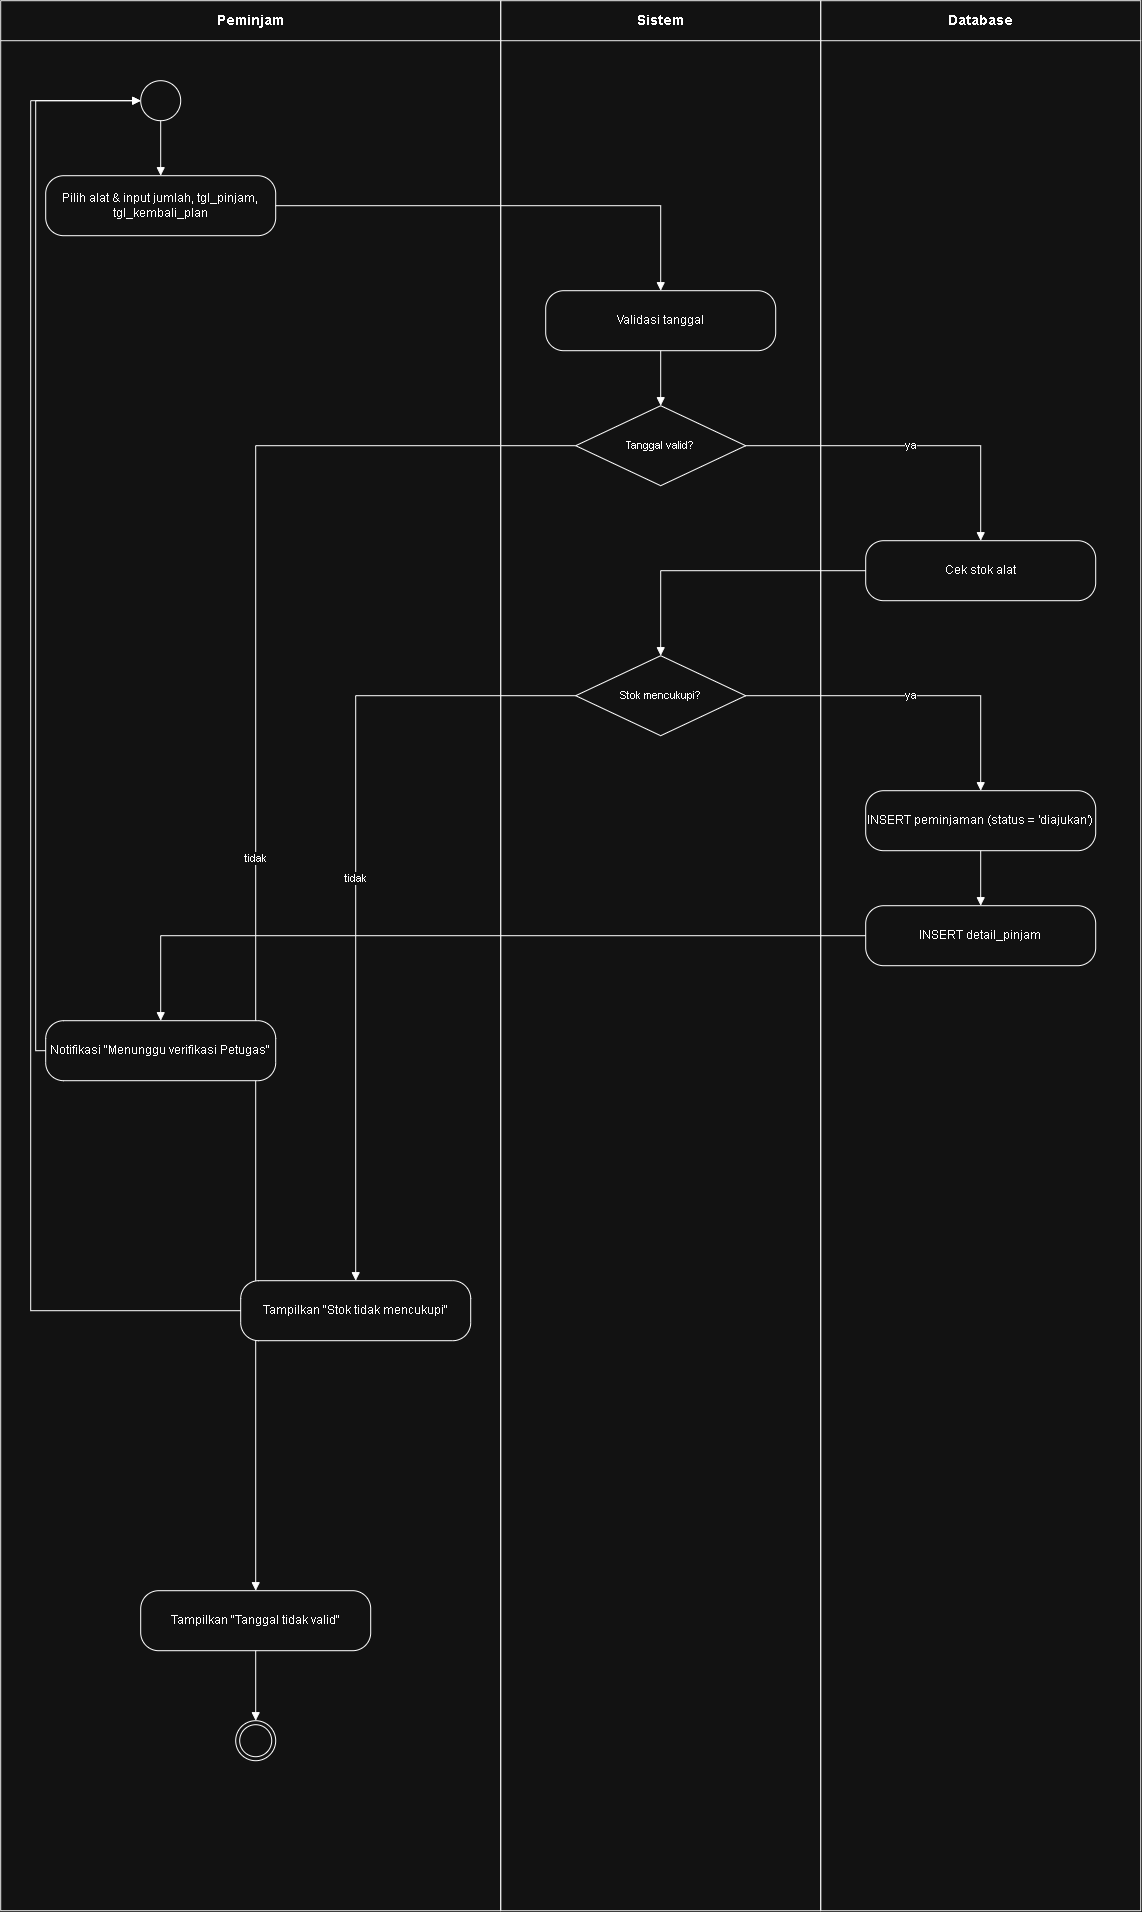

The diagram above was exported from draw.io. Its source (the exported page's mxGraphModel, read from the mxfile embedded in the PNG):
<mxGraphModel dx="3855" dy="2023" grid="1" gridSize="10" guides="1" tooltips="1" connect="1" arrows="1" fold="1" page="1" pageScale="1" pageWidth="850" pageHeight="1100" math="0" shadow="0">
  <root>
    <mxCell id="0" />
    <mxCell id="1" parent="0" />
    <mxCell id="13MengajukanPeminjaman_e13" edge="1" parent="1" source="13MengajukanPeminjaman_4" style="edgeStyle=orthogonalEdgeStyle;rounded=0;html=1;endArrow=block;endFill=1;fontSize=11;labelBackgroundColor=#FFFFFF;" target="13MengajukanPeminjaman_13" value="tidak">
      <mxGeometry relative="1" as="geometry" />
    </mxCell>
    <mxCell id="13MengajukanPeminjaman_lane0" parent="1" style="swimlane;html=1;startSize=40;horizontal=1;fontSize=14;fontStyle=1;fillColor=none;strokeColor=#000000;" value="Peminjam" vertex="1">
      <mxGeometry height="1910" width="500" x="-180" as="geometry" />
    </mxCell>
    <mxCell id="13MengajukanPeminjaman_1" parent="13MengajukanPeminjaman_lane0" style="ellipse;html=1;" value="" vertex="1">
      <mxGeometry height="40" width="40" x="140" y="80" as="geometry" />
    </mxCell>
    <mxCell id="13MengajukanPeminjaman_2" parent="13MengajukanPeminjaman_lane0" style="rounded=1;whiteSpace=wrap;html=1;arcSize=30;fontSize=12;verticalAlign=middle;" value="Pilih alat &amp;amp; input jumlah, tgl_pinjam, tgl_kembali_plan" vertex="1">
      <mxGeometry height="60" width="230" x="45" y="175" as="geometry" />
    </mxCell>
    <mxCell id="13MengajukanPeminjaman_9" parent="13MengajukanPeminjaman_lane0" style="rounded=1;whiteSpace=wrap;html=1;arcSize=30;fontSize=12;verticalAlign=middle;" value="Notifikasi &amp;quot;Menunggu verifikasi Petugas&amp;quot;" vertex="1">
      <mxGeometry height="60" width="230" x="45" y="1020" as="geometry" />
    </mxCell>
    <mxCell id="13MengajukanPeminjaman_11" parent="13MengajukanPeminjaman_lane0" style="rounded=1;whiteSpace=wrap;html=1;arcSize=30;fontSize=12;verticalAlign=middle;" value="Tampilkan &amp;quot;Stok tidak mencukupi&amp;quot;" vertex="1">
      <mxGeometry height="60" width="230" x="240" y="1280" as="geometry" />
    </mxCell>
    <mxCell id="13MengajukanPeminjaman_13" parent="13MengajukanPeminjaman_lane0" style="rounded=1;whiteSpace=wrap;html=1;arcSize=30;fontSize=12;verticalAlign=middle;" value="Tampilkan &amp;quot;Tanggal tidak valid&amp;quot;" vertex="1">
      <mxGeometry height="60" width="230" x="140" y="1590" as="geometry" />
    </mxCell>
    <mxCell id="13MengajukanPeminjaman_14" parent="13MengajukanPeminjaman_lane0" style="ellipse;html=1;shape=endState;" value="" vertex="1">
      <mxGeometry height="40" width="40" x="235" y="1720" as="geometry" />
    </mxCell>
    <mxCell id="13MengajukanPeminjaman_e7" edge="1" parent="13MengajukanPeminjaman_lane0" source="13MengajukanPeminjaman_9" style="edgeStyle=orthogonalEdgeStyle;rounded=0;html=1;endArrow=block;endFill=1;fontSize=11;labelBackgroundColor=#FFFFFF;entryX=0;entryY=0.5;entryDx=0;entryDy=0;exitX=0;exitY=0.5;exitDx=0;exitDy=0;" target="13MengajukanPeminjaman_1" value="">
      <mxGeometry relative="1" as="geometry">
        <mxPoint x="160" y="1135" as="targetPoint" />
      </mxGeometry>
    </mxCell>
    <mxCell id="13MengajukanPeminjaman_e9" edge="1" parent="13MengajukanPeminjaman_lane0" source="13MengajukanPeminjaman_11" style="edgeStyle=orthogonalEdgeStyle;rounded=0;html=1;endArrow=block;endFill=1;fontSize=11;labelBackgroundColor=#FFFFFF;entryX=0;entryY=0.5;entryDx=0;entryDy=0;" target="13MengajukanPeminjaman_1" value="">
      <mxGeometry relative="1" as="geometry">
        <Array as="points">
          <mxPoint x="30" y="1310.06" />
          <mxPoint x="30" y="100.06" />
        </Array>
        <mxPoint x="160" y="1400" as="targetPoint" />
      </mxGeometry>
    </mxCell>
    <mxCell id="13MengajukanPeminjaman_lane1" parent="1" style="swimlane;html=1;startSize=40;horizontal=1;fontSize=14;fontStyle=1;fillColor=none;strokeColor=#000000;" value="Sistem" vertex="1">
      <mxGeometry height="1910" width="320" x="320" as="geometry" />
    </mxCell>
    <mxCell id="13MengajukanPeminjaman_3" parent="13MengajukanPeminjaman_lane1" style="rounded=1;whiteSpace=wrap;html=1;arcSize=30;fontSize=12;verticalAlign=middle;" value="Validasi tanggal" vertex="1">
      <mxGeometry height="60" width="230" x="45" y="290" as="geometry" />
    </mxCell>
    <mxCell id="13MengajukanPeminjaman_4" parent="13MengajukanPeminjaman_lane1" style="rhombus;whiteSpace=wrap;html=1;fontSize=11;" value="Tanggal valid?" vertex="1">
      <mxGeometry height="80" width="170" x="75" y="405" as="geometry" />
    </mxCell>
    <mxCell id="13MengajukanPeminjaman_6" parent="13MengajukanPeminjaman_lane1" style="rhombus;whiteSpace=wrap;html=1;fontSize=11;" value="Stok mencukupi?" vertex="1">
      <mxGeometry height="80" width="170" x="75" y="655" as="geometry" />
    </mxCell>
    <mxCell id="13MengajukanPeminjaman_lane2" parent="1" style="swimlane;html=1;startSize=40;horizontal=1;fontSize=14;fontStyle=1;fillColor=none;strokeColor=#000000;" value="Database" vertex="1">
      <mxGeometry height="1910" width="320" x="640" as="geometry" />
    </mxCell>
    <mxCell id="13MengajukanPeminjaman_5" parent="13MengajukanPeminjaman_lane2" style="rounded=1;whiteSpace=wrap;html=1;arcSize=30;fontSize=12;verticalAlign=middle;" value="Cek stok alat" vertex="1">
      <mxGeometry height="60" width="230" x="45" y="540" as="geometry" />
    </mxCell>
    <mxCell id="13MengajukanPeminjaman_7" parent="13MengajukanPeminjaman_lane2" style="rounded=1;whiteSpace=wrap;html=1;arcSize=30;fontSize=12;verticalAlign=middle;" value="INSERT peminjaman (status = 'diajukan')" vertex="1">
      <mxGeometry height="60" width="230" x="45" y="790" as="geometry" />
    </mxCell>
    <mxCell id="13MengajukanPeminjaman_8" parent="13MengajukanPeminjaman_lane2" style="rounded=1;whiteSpace=wrap;html=1;arcSize=30;fontSize=12;verticalAlign=middle;" value="INSERT detail_pinjam" vertex="1">
      <mxGeometry height="60" width="230" x="45" y="905" as="geometry" />
    </mxCell>
    <mxCell id="13MengajukanPeminjaman_e1" edge="1" parent="1" source="13MengajukanPeminjaman_1" style="edgeStyle=orthogonalEdgeStyle;rounded=0;html=1;endArrow=block;endFill=1;fontSize=11;labelBackgroundColor=#FFFFFF;" target="13MengajukanPeminjaman_2" value="">
      <mxGeometry relative="1" as="geometry" />
    </mxCell>
    <mxCell id="13MengajukanPeminjaman_e2" edge="1" parent="1" source="13MengajukanPeminjaman_2" style="edgeStyle=orthogonalEdgeStyle;rounded=0;html=1;endArrow=block;endFill=1;fontSize=11;labelBackgroundColor=#FFFFFF;" target="13MengajukanPeminjaman_3" value="">
      <mxGeometry relative="1" as="geometry" />
    </mxCell>
    <mxCell id="13MengajukanPeminjaman_e3" edge="1" parent="1" source="13MengajukanPeminjaman_3" style="edgeStyle=orthogonalEdgeStyle;rounded=0;html=1;endArrow=block;endFill=1;fontSize=11;labelBackgroundColor=#FFFFFF;" target="13MengajukanPeminjaman_4" value="">
      <mxGeometry relative="1" as="geometry" />
    </mxCell>
    <mxCell id="13MengajukanPeminjaman_e4" edge="1" parent="1" source="13MengajukanPeminjaman_5" style="edgeStyle=orthogonalEdgeStyle;rounded=0;html=1;endArrow=block;endFill=1;fontSize=11;labelBackgroundColor=#FFFFFF;" target="13MengajukanPeminjaman_6" value="">
      <mxGeometry relative="1" as="geometry" />
    </mxCell>
    <mxCell id="13MengajukanPeminjaman_e5" edge="1" parent="1" source="13MengajukanPeminjaman_7" style="edgeStyle=orthogonalEdgeStyle;rounded=0;html=1;endArrow=block;endFill=1;fontSize=11;labelBackgroundColor=#FFFFFF;" target="13MengajukanPeminjaman_8" value="">
      <mxGeometry relative="1" as="geometry" />
    </mxCell>
    <mxCell id="13MengajukanPeminjaman_e6" edge="1" parent="1" source="13MengajukanPeminjaman_8" style="edgeStyle=orthogonalEdgeStyle;rounded=0;html=1;endArrow=block;endFill=1;fontSize=11;labelBackgroundColor=#FFFFFF;" target="13MengajukanPeminjaman_9" value="">
      <mxGeometry relative="1" as="geometry" />
    </mxCell>
    <mxCell id="13MengajukanPeminjaman_e8" edge="1" parent="1" source="13MengajukanPeminjaman_6" style="edgeStyle=orthogonalEdgeStyle;rounded=0;html=1;endArrow=block;endFill=1;fontSize=11;labelBackgroundColor=#FFFFFF;" target="13MengajukanPeminjaman_7" value="ya">
      <mxGeometry relative="1" as="geometry" />
    </mxCell>
    <mxCell id="13MengajukanPeminjaman_e10" edge="1" parent="1" source="13MengajukanPeminjaman_6" style="edgeStyle=orthogonalEdgeStyle;rounded=0;html=1;endArrow=block;endFill=1;fontSize=11;labelBackgroundColor=#FFFFFF;" target="13MengajukanPeminjaman_11" value="tidak">
      <mxGeometry relative="1" as="geometry" />
    </mxCell>
    <mxCell id="13MengajukanPeminjaman_e11" edge="1" parent="1" source="13MengajukanPeminjaman_4" style="edgeStyle=orthogonalEdgeStyle;rounded=0;html=1;endArrow=block;endFill=1;fontSize=11;labelBackgroundColor=#FFFFFF;" target="13MengajukanPeminjaman_5" value="ya">
      <mxGeometry relative="1" as="geometry" />
    </mxCell>
    <mxCell id="13MengajukanPeminjaman_e12" edge="1" parent="1" source="13MengajukanPeminjaman_13" style="edgeStyle=orthogonalEdgeStyle;rounded=0;html=1;endArrow=block;endFill=1;fontSize=11;labelBackgroundColor=#FFFFFF;" target="13MengajukanPeminjaman_14" value="">
      <mxGeometry relative="1" as="geometry" />
    </mxCell>
  </root>
</mxGraphModel>